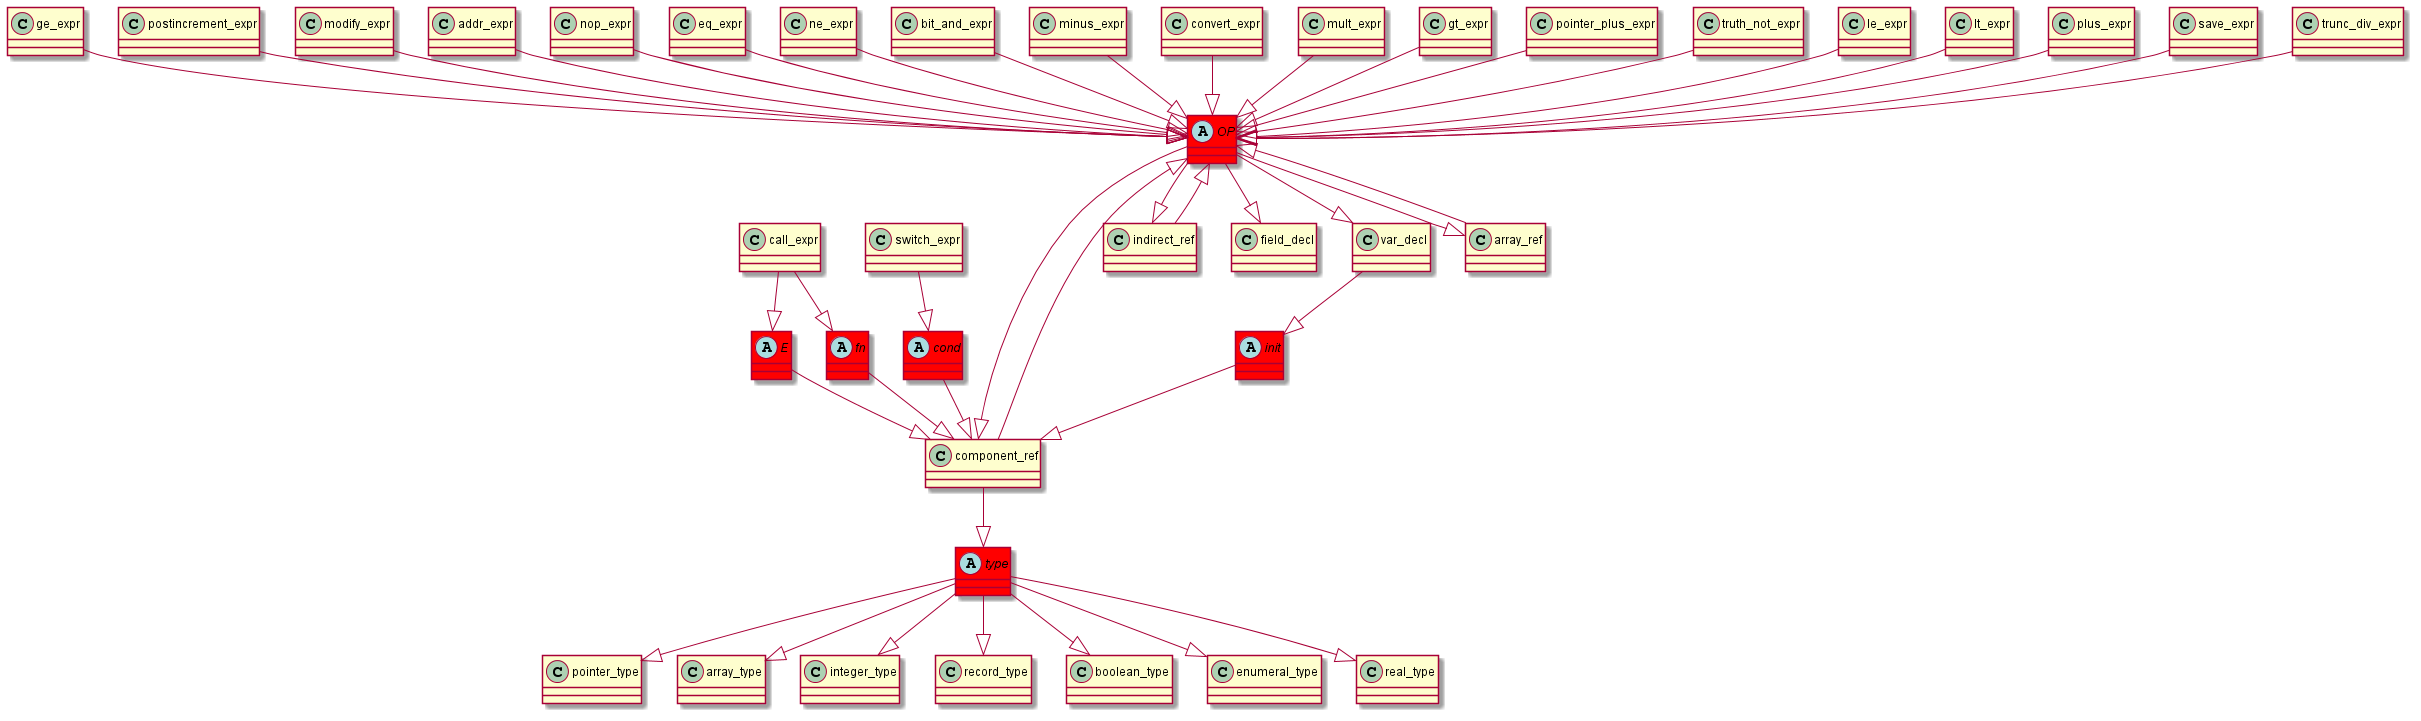

The diagram above was rendered by PlantUML. Its source (embedded in the PNG):
@startuml
abstract class	OP	 #red	
OP	 --|> 	component_ref	
ge_expr	 --|> 	OP	
abstract class	type	 #red	
type	 --|> 	pointer_type	
component_ref	 --|> 	type	
OP	 --|> 	indirect_ref	
component_ref	 --|> 	OP	
OP	 --|> 	field_decl	
postincrement_expr	 --|> 	OP	
modify_expr	 --|> 	OP	
abstract class	E	 #red	
E	 --|> 	component_ref	
call_expr	 --|> 	E	
OP	 --|> 	var_decl	
indirect_ref	 --|> 	OP	
addr_expr	 --|> 	OP	
type	 --|> 	array_type	
abstract class	init	 #red	
init	 --|> 	component_ref	
var_decl	 --|> 	init	
nop_expr	 --|> 	OP	
eq_expr	 --|> 	OP	
ne_expr	 --|> 	OP	
bit_and_expr	 --|> 	OP	
type	 --|> 	integer_type	
type	 --|> 	record_type	
minus_expr	 --|> 	OP	
type	 --|> 	boolean_type	
convert_expr	 --|> 	OP	
array_ref	 --|> 	OP	
mult_expr	 --|> 	OP	
gt_expr	 --|> 	OP	
pointer_plus_expr	 --|> 	OP	
abstract class	fn	 #red	
fn	 --|> 	component_ref	
call_expr	 --|> 	fn	
truth_not_expr	 --|> 	OP	
le_expr	 --|> 	OP	
lt_expr	 --|> 	OP	
plus_expr	 --|> 	OP	
OP	 --|> 	array_ref	
save_expr	 --|> 	OP	
trunc_div_expr	 --|> 	OP	
type	 --|> 	enumeral_type	
type	 --|> 	real_type	
abstract class	cond	 #red	
cond	 --|> 	component_ref	
switch_expr	 --|> 	cond	
@enduml